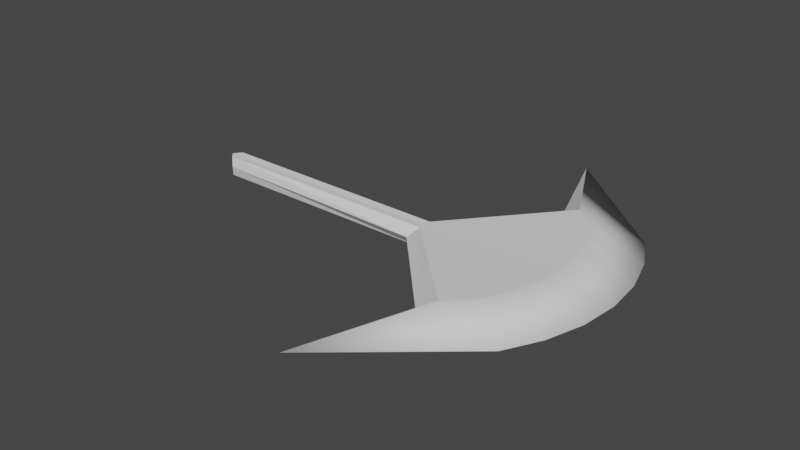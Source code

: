 # Source: AxeBoss.blend  (saved by Blender 3.1.7; exported with 4.5.12 LTS)
import bpy
from mathutils import Matrix  # noqa: F401  (used for matrix-valued properties, if any)

bpy.ops.wm.read_factory_settings(use_empty=True)
scene = bpy.context.scene
scene.name = 'Scene'

# ---- collections
col_collection = bpy.data.collections.new('Collection'); scene.collection.children.link(col_collection)

# ---- world
world_world = bpy.data.worlds.new('World'); scene.world = world_world
world_world.use_nodes = True; world_world.node_tree.nodes.clear()
_N = world_world.node_tree.nodes; _L = world_world.node_tree.links
n0 = _N.new('ShaderNodeOutputWorld'); n0.name = 'World Output'; n0.location = (300, 300)
n1 = _N.new('ShaderNodeBackground'); n1.name = 'Background'; n1.location = (10, 300)
n1.inputs[0].default_value = (0.05088, 0.05088, 0.05088, 1.0)
_L.new(n1.outputs[0], n0.inputs[0])
n0.is_active_output = True
world_world.color = (0.05088, 0.05088, 0.05088)
world_world.use_sun_shadow = False
world_world.sun_shadow_jitter_overblur = 0.0

# ---- meshes
me_cylinder_005 = bpy.data.meshes.new('Cylinder.005')
me_cylinder_005.from_pydata([(0.0, 0.0, 0.3637), (0.0, 0.0, -0.3637), (0.5882, -0.5882, 0.6159), (0.7163, -0.4786, 0.6441), (0.5882, -0.5882, -0.6159), (0.7163, -0.4786, -0.6441), (0.7959, -0.3297, -0.6441), (0.7959, -0.3297, 0.6441), (0.8449, -0.1681, -0.6441), (0.8449, -0.1681, 0.6441), (0.8615, 0.0, -0.6441), (0.8615, 0.0, 0.6441), (0.2431, -1.236, 0.0), (0.948, -0.6335, 0.0), (1.053, -0.4363, 0.0), (1.118, -0.2224, 0.0), (1.14, 0.0, 0.0), (0.04116, -0.04116, 0.3827), (0.04116, -0.04116, -0.3827), (-0.0107, -0.08248, 0.0), (-1.384, 0.0, 0.0), (-1.384, 0.0, 0.3637), (-1.343, -0.04116, 0.3827), (-1.384, 0.0, -0.3637), (-1.343, -0.04116, -0.3827), (-1.33, -0.05448, 0.0), (0.4728, -0.6038, 0.0), (0.5882, 0.5882, 0.6159), (0.7163, 0.4786, 0.6441), (0.5882, 0.5882, -0.6159), (0.7163, 0.4786, -0.6441), (0.7959, 0.3297, -0.6441), (0.7959, 0.3297, 0.6441), (0.8449, 0.1681, -0.6441), (0.8449, 0.1681, 0.6441), (0.2431, 1.236, 0.0), (0.948, 0.6335, 0.0), (1.053, 0.4363, 0.0), (1.118, 0.2224, 0.0), (0.04116, 0.04116, 0.3827), (0.04116, 0.04116, -0.3827), (-0.0107, 0.08248, 0.0), (-1.343, 0.04116, 0.3827), (-1.343, 0.04116, -0.3827), (-1.33, 0.05448, 0.0), (0.4728, 0.6038, 0.0)], [], [(6, 5, 4, 18, 1, 10, 8), (26, 4, 12), (13, 3, 2, 12), (14, 7, 3, 13), (15, 9, 7, 14), (16, 11, 9, 15), (10, 16, 15, 8), (8, 15, 14, 6), (6, 14, 13, 5), (5, 13, 12, 4), (2, 26, 12), (17, 0, 21, 22), (21, 20, 25, 22), (20, 23, 24, 25), (19, 17, 22, 25), (1, 18, 24, 23), (18, 19, 25, 24), (17, 19, 26, 2), (19, 18, 4, 26), (17, 2, 3, 7, 9, 11, 0), (31, 33, 10, 1, 40, 29, 30), (45, 35, 29), (36, 35, 27, 28), (37, 36, 28, 32), (38, 37, 32, 34), (16, 38, 34, 11), (10, 33, 38, 16), (33, 31, 37, 38), (31, 30, 36, 37), (30, 29, 35, 36), (27, 35, 45), (39, 42, 21, 0), (21, 42, 44, 20), (20, 44, 43, 23), (41, 44, 42, 39), (1, 23, 43, 40), (40, 43, 44, 41), (39, 27, 45, 41), (41, 45, 29, 40), (39, 0, 11, 34, 32, 28, 27)])
me_cylinder_005.polygons.foreach_set('use_smooth', [0, 0, 1, 1, 1, 1, 1, 1, 1, 1, 0, 0, 0, 0, 0, 0, 0, 0, 0, 0, 0, 0, 1, 1, 1, 1, 1, 1, 1, 1, 0, 0, 0, 0, 0, 0, 0, 0, 0, 0])
_uv = me_cylinder_005.uv_layers.new(name='UVMap')
_uv.uv.foreach_set('vector', [0.0, 0.0, 0.0, 0.0, 0.0, 0.0, 0.0, 0.0, 0.0, 0.0, 0.0, 0.0, 0.0, 0.0, 0.2004, 0.484, 0.0, 0.5, 0.125, 0.495, 0.03125, 0.75, 0.03125, 1.0, 0.0, 1.0, 0.0, 0.75, 0.0625, 0.75, 0.0625, 1.0, 0.03125, 1.0, 0.03125, 0.75, 0.09375, 0.75, 0.09375, 1.0, 0.0625, 1.0, 0.0625, 0.75, 0.125, 0.75, 0.125, 1.0, 0.09375, 1.0, 0.09375, 0.75, 0.125, 0.5, 0.125, 0.75, 0.09375, 0.75, 0.09375, 0.5, 0.09375, 0.5, 0.09375, 0.75, 0.0625, 0.75, 0.0625, 0.5, 0.0625, 0.5, 0.0625, 0.75, 0.03125, 0.75, 0.03125, 0.5, 0.03125, 0.5, 0.03125, 0.75, 0.0, 0.75, 0.0, 0.5, 0.25, 0.48, 0.2004, 0.484, 0.125, 0.495, 0.25, 0.4438, 0.25, 0.4404, 0.25, 0.4404, 0.25, 0.4438, 0.25, 0.4404, 0.5, 0.4404, 0.4747, 0.4441, 0.25, 0.4438, 0.5, 0.4404, 0.75, 0.4404, 0.6993, 0.4444, 0.4747, 0.4441, 0.4747, 0.4441, 0.25, 0.4438, 0.25, 0.4438, 0.4747, 0.4441, 0.5596, 0.25, 0.5724, 0.2662, 0.5724, 0.2662, 0.5596, 0.25, 0.6993, 0.4444, 0.4747, 0.4441, 0.4747, 0.4441, 0.6993, 0.4444, 0.25, 0.4438, 0.4747, 0.4441, 0.2004, 0.484, 0.25, 0.48, 0.4747, 0.4441, 0.6993, 0.4444, 0.1509, 0.488, 0.2004, 0.484, 0.0, 0.0, 0.0, 0.0, 0.0, 0.0, 0.0, 0.0, 0.0, 0.0, 0.0, 0.0, 0.0, 0.0, 0.0, 0.0, 0.0, 0.0, 0.0, 0.0, 0.0, 0.0, 0.0, 0.0, 0.0, 0.0, 0.0, 0.0, 0.2004, 0.484, 0.125, 0.495, 0.1509, 0.488, 0.03125, 0.75, 0.0, 0.75, 0.0, 1.0, 0.03125, 1.0, 0.0625, 0.75, 0.03125, 0.75, 0.03125, 1.0, 0.0625, 1.0, 0.09375, 0.75, 0.0625, 0.75, 0.0625, 1.0, 0.09375, 1.0, 0.125, 0.75, 0.09375, 0.75, 0.09375, 1.0, 0.125, 1.0, 0.125, 0.5, 0.09375, 0.5, 0.09375, 0.75, 0.125, 0.75, 0.09375, 0.5, 0.0625, 0.5, 0.0625, 0.75, 0.09375, 0.75, 0.0625, 0.5, 0.03125, 0.5, 0.03125, 0.75, 0.0625, 0.75, 0.03125, 0.5, 0.0, 0.5, 0.0, 0.75, 0.03125, 0.75, 0.25, 0.49, 0.125, 0.495, 0.2004, 0.484, 0.25, 0.4438, 0.25, 0.4438, 0.25, 0.4404, 0.25, 0.4404, 0.25, 0.4404, 0.25, 0.4438, 0.4747, 0.4441, 0.5, 0.4404, 0.5, 0.4404, 0.4747, 0.4441, 0.6993, 0.4444, 0.75, 0.4404, 0.4747, 0.4441, 0.4747, 0.4441, 0.25, 0.4438, 0.25, 0.4438, 0.5596, 0.25, 0.5596, 0.25, 0.5724, 0.2662, 0.5724, 0.2662, 0.6993, 0.4444, 0.6993, 0.4444, 0.4747, 0.4441, 0.4747, 0.4441, 0.25, 0.4438, 0.25, 0.48, 0.2004, 0.484, 0.4747, 0.4441, 0.4747, 0.4441, 0.2004, 0.484, 0.1509, 0.488, 0.6993, 0.4444, 0.0, 0.0, 0.0, 0.0, 0.0, 0.0, 0.0, 0.0, 0.0, 0.0, 0.0, 0.0, 0.0, 0.0])
me_cylinder_005.use_remesh_fix_poles = True
me_cylinder_005.use_remesh_preserve_attributes = False
me_cylinder_005.update()

# ---- objects
ob_cylinder_001 = bpy.data.objects.new('Cylinder.001', me_cylinder_005)

# ---- transforms, parenting, visibility, modifiers, constraints
ob_cylinder_001.location = (0.0, 0.0, 0.0)
ob_cylinder_001.scale = (1.0, 1.0, 0.1462)

# ---- collection membership
col_collection.objects.link(ob_cylinder_001)

# ---- scene / render settings (as saved in the file)
scene.frame_start = 1; scene.frame_end = 250; scene.frame_set(1)
scene.render.engine = 'BLENDER_EEVEE_NEXT'
scene.cycles.sampling_pattern = 'TABULATED_SOBOL'
scene.cycles.use_light_tree = False
scene.view_settings.view_transform = 'Filmic'
bpy.context.view_layer.update()

# ---- added for rendering (the .blend has no active camera and no usable light): camera, sun
cam_auto = bpy.data.cameras.new('AutoCamera')
cam_auto.lens = 50.0
cam_auto.sensor_width = 36.0
cam_auto.clip_end = 1000.0
ob_auto_camera = bpy.data.objects.new('AutoCamera', cam_auto)
scene.collection.objects.link(ob_auto_camera)
ob_auto_camera.location = (3.15203, -3.92884, 2.61923)
ob_auto_camera.rotation_euler = (1.09748, -7.21219e-08, 0.694738)
scene.camera = ob_auto_camera
light_auto_sun = bpy.data.lights.new('AutoSun', 'SUN')
light_auto_sun.energy = 3.0
light_auto_sun.angle = 0.0523599
ob_auto_sun = bpy.data.objects.new('AutoSun', light_auto_sun)
scene.collection.objects.link(ob_auto_sun)
ob_auto_sun.rotation_euler = (0.872665, 0.174533, 0.523599)
bpy.context.view_layer.update()
